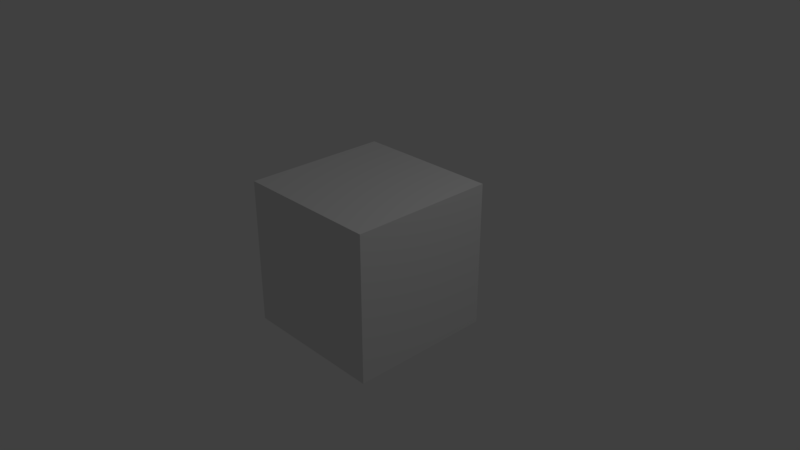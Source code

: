 # Source: BigBorn.blend  (saved by Blender 2.79.0; exported with 4.5.12 LTS)
import bpy
from mathutils import Matrix  # noqa: F401  (used for matrix-valued properties, if any)

bpy.ops.wm.read_factory_settings(use_empty=True)
scene = bpy.context.scene
scene.name = 'Scene'

# ---- collections
col_collection_1 = bpy.data.collections.new('Collection 1'); scene.collection.children.link(col_collection_1)

# ---- materials (node trees are filled in below, after node groups)
mat_material = bpy.data.materials.new('Material')
mat_material.alpha_threshold = 0.0
mat_material.use_transparent_shadow = False
mat_material.roughness = 0.5
mat_material.line_color = (0.0, 0.0, 0.0, 1.0)

# ---- material node trees

# ---- world
world_world = bpy.data.worlds.new('World'); scene.world = world_world
world_world.color = (0.05088, 0.05088, 0.05088)
world_world.use_sun_shadow = False
world_world.sun_shadow_jitter_overblur = 0.0
world_world.cycles.sampling_method = 'MANUAL'

# ---- cameras
cam_camera = bpy.data.cameras.new('Camera')
cam_camera.clip_end = 100.0
cam_camera.lens = 35.0
cam_camera.sensor_width = 32.0
cam_camera.sensor_height = 18.0
cam_camera.ortho_scale = 7.314
cam_camera.dof.focus_distance = 0.0
cam_camera.dof.aperture_fstop = 128.0

# ---- lights
light_lamp = bpy.data.lights.new('Lamp', 'POINT')
light_lamp.transmission_factor = 0.0
light_lamp.cutoff_distance = 30.0
light_lamp.energy = 100.0
light_lamp.shadow_buffer_clip_start = 1.001
light_lamp.shadow_soft_size = 0.1
light_lamp.shadow_maximum_resolution = 0.006
light_lamp.use_absolute_resolution = True

# ---- meshes
me_cube = bpy.data.meshes.new('Cube')
me_cube.from_pydata([(1.0, 1.0, -1.0), (1.0, -1.0, -1.0), (-1.0, -1.0, -1.0), (-1.0, 1.0, -1.0), (1.0, 1.0, 1.0), (1.0, -1.0, 1.0), (-1.0, -1.0, 1.0), (-1.0, 1.0, 1.0)], [], [(0, 1, 2, 3), (4, 7, 6, 5), (0, 4, 5, 1), (1, 5, 6, 2), (2, 6, 7, 3), (4, 0, 3, 7)])
me_cube.materials.append(mat_material)
me_cube.use_remesh_preserve_volume = False
me_cube.use_remesh_preserve_attributes = False
me_cube.use_mirror_vertex_groups = False
me_cube.update()

# ---- objects
ob_cube = bpy.data.objects.new('Cube', me_cube)
ob_lamp = bpy.data.objects.new('Lamp', light_lamp)
ob_camera = bpy.data.objects.new('Camera', cam_camera)

# ---- transforms, parenting, visibility, modifiers, constraints
ob_cube.location = (0.0, 0.0, 0.0)
ob_cube.lock_rotations_4d = False
ob_cube.empty_display_type = 'ARROWS'
ob_cube.lineart.crease_threshold = 0.0
ob_lamp.location = (4.076, 1.005, 5.904)
ob_lamp.rotation_euler = (0.6503, 0.05522, 1.866)
ob_lamp.lock_rotations_4d = False
ob_lamp.empty_display_type = 'ARROWS'
ob_lamp.color = (0.0, 0.0, 0.0, 0.0)
ob_lamp.lineart.crease_threshold = 0.0
ob_camera.location = (7.481, -6.508, 5.344)
ob_camera.rotation_euler = (1.109, 0.0, 0.8149)
ob_camera.lock_rotations_4d = False
ob_camera.empty_display_type = 'ARROWS'
ob_camera.color = (0.0, 0.0, 0.0, 0.0)
ob_camera.display_type = 'WIRE'
ob_camera.lineart.crease_threshold = 0.0

# ---- collection membership
col_collection_1.objects.link(ob_cube)
col_collection_1.objects.link(ob_lamp)
col_collection_1.objects.link(ob_camera)

# ---- scene / render settings (as saved in the file)
scene.camera = ob_camera
scene.frame_start = 1; scene.frame_end = 250; scene.frame_set(1)
scene.render.engine = 'BLENDER_EEVEE_NEXT'
scene.render.resolution_percentage = 50
scene.render.dither_intensity = 0.0
scene.cycles.use_denoising = False
scene.cycles.samples = 128
scene.cycles.sampling_pattern = 'TABULATED_SOBOL'
scene.cycles.use_adaptive_sampling = False
scene.cycles.use_light_tree = False
scene.cycles.blur_glossy = 0.0
scene.cycles.sample_clamp_indirect = 0.0
scene.view_settings.view_transform = 'Standard'
bpy.context.view_layer.update()
